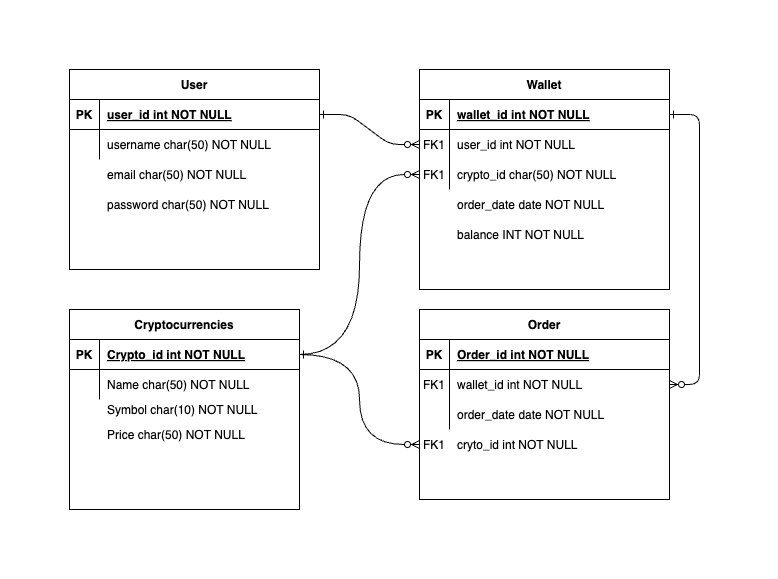

The diagram above was exported from draw.io. Its source (the exported page's mxGraphModel, read from the mxfile embedded in the PNG):
<mxGraphModel dx="909" dy="576" grid="1" gridSize="10" guides="1" tooltips="1" connect="1" arrows="1" fold="1" page="1" pageScale="1" pageWidth="850" pageHeight="1100" math="0" shadow="0" extFonts="Permanent Marker^https://fonts.googleapis.com/css?family=Permanent+Marker">
  <root>
    <mxCell id="0" />
    <mxCell id="1" parent="0" />
    <mxCell id="C-vyLk0tnHw3VtMMgP7b-1" value="" style="edgeStyle=entityRelationEdgeStyle;endArrow=ERzeroToMany;startArrow=ERone;endFill=1;startFill=0;" parent="1" source="C-vyLk0tnHw3VtMMgP7b-24" target="C-vyLk0tnHw3VtMMgP7b-6" edge="1">
      <mxGeometry width="100" height="100" relative="1" as="geometry">
        <mxPoint x="340" y="720" as="sourcePoint" />
        <mxPoint x="440" y="620" as="targetPoint" />
      </mxGeometry>
    </mxCell>
    <mxCell id="C-vyLk0tnHw3VtMMgP7b-12" value="" style="edgeStyle=entityRelationEdgeStyle;endArrow=ERzeroToMany;startArrow=ERone;endFill=1;startFill=0;" parent="1" source="C-vyLk0tnHw3VtMMgP7b-3" target="C-vyLk0tnHw3VtMMgP7b-17" edge="1">
      <mxGeometry width="100" height="100" relative="1" as="geometry">
        <mxPoint x="400" y="180" as="sourcePoint" />
        <mxPoint x="460" y="205" as="targetPoint" />
      </mxGeometry>
    </mxCell>
    <mxCell id="c2ydMC2XLtEavRv95Gpe-24" value="" style="edgeStyle=orthogonalEdgeStyle;rounded=0;orthogonalLoop=1;jettySize=auto;html=1;curved=1;entryX=1;entryY=0.5;entryDx=0;entryDy=0;exitX=0;exitY=0.5;exitDx=0;exitDy=0;endArrow=ERone;endFill=0;startArrow=ERzeroToMany;startFill=0;" edge="1" parent="1" source="C-vyLk0tnHw3VtMMgP7b-9" target="c2ydMC2XLtEavRv95Gpe-10">
      <mxGeometry relative="1" as="geometry" />
    </mxCell>
    <mxCell id="C-vyLk0tnHw3VtMMgP7b-2" value="Wallet" style="shape=table;startSize=30;container=1;collapsible=1;childLayout=tableLayout;fixedRows=1;rowLines=0;fontStyle=1;align=center;resizeLast=1;" parent="1" vertex="1">
      <mxGeometry x="450" y="120" width="250" height="220" as="geometry">
        <mxRectangle x="450" y="120" width="70" height="30" as="alternateBounds" />
      </mxGeometry>
    </mxCell>
    <mxCell id="C-vyLk0tnHw3VtMMgP7b-3" value="" style="shape=partialRectangle;collapsible=0;dropTarget=0;pointerEvents=0;fillColor=none;points=[[0,0.5],[1,0.5]];portConstraint=eastwest;top=0;left=0;right=0;bottom=1;" parent="C-vyLk0tnHw3VtMMgP7b-2" vertex="1">
      <mxGeometry y="30" width="250" height="30" as="geometry" />
    </mxCell>
    <mxCell id="C-vyLk0tnHw3VtMMgP7b-4" value="PK" style="shape=partialRectangle;overflow=hidden;connectable=0;fillColor=none;top=0;left=0;bottom=0;right=0;fontStyle=1;" parent="C-vyLk0tnHw3VtMMgP7b-3" vertex="1">
      <mxGeometry width="30" height="30" as="geometry">
        <mxRectangle width="30" height="30" as="alternateBounds" />
      </mxGeometry>
    </mxCell>
    <mxCell id="C-vyLk0tnHw3VtMMgP7b-5" value="wallet_id int NOT NULL " style="shape=partialRectangle;overflow=hidden;connectable=0;fillColor=none;top=0;left=0;bottom=0;right=0;align=left;spacingLeft=6;fontStyle=5;" parent="C-vyLk0tnHw3VtMMgP7b-3" vertex="1">
      <mxGeometry x="30" width="220" height="30" as="geometry">
        <mxRectangle width="220" height="30" as="alternateBounds" />
      </mxGeometry>
    </mxCell>
    <mxCell id="C-vyLk0tnHw3VtMMgP7b-6" value="" style="shape=partialRectangle;collapsible=0;dropTarget=0;pointerEvents=0;fillColor=none;points=[[0,0.5],[1,0.5]];portConstraint=eastwest;top=0;left=0;right=0;bottom=0;" parent="C-vyLk0tnHw3VtMMgP7b-2" vertex="1">
      <mxGeometry y="60" width="250" height="30" as="geometry" />
    </mxCell>
    <mxCell id="C-vyLk0tnHw3VtMMgP7b-7" value="FK1" style="shape=partialRectangle;overflow=hidden;connectable=0;fillColor=none;top=0;left=0;bottom=0;right=0;" parent="C-vyLk0tnHw3VtMMgP7b-6" vertex="1">
      <mxGeometry width="30" height="30" as="geometry">
        <mxRectangle width="30" height="30" as="alternateBounds" />
      </mxGeometry>
    </mxCell>
    <mxCell id="C-vyLk0tnHw3VtMMgP7b-8" value="user_id int NOT NULL" style="shape=partialRectangle;overflow=hidden;connectable=0;fillColor=none;top=0;left=0;bottom=0;right=0;align=left;spacingLeft=6;" parent="C-vyLk0tnHw3VtMMgP7b-6" vertex="1">
      <mxGeometry x="30" width="220" height="30" as="geometry">
        <mxRectangle width="220" height="30" as="alternateBounds" />
      </mxGeometry>
    </mxCell>
    <mxCell id="C-vyLk0tnHw3VtMMgP7b-9" value="" style="shape=partialRectangle;collapsible=0;dropTarget=0;pointerEvents=0;fillColor=none;points=[[0,0.5],[1,0.5]];portConstraint=eastwest;top=0;left=0;right=0;bottom=0;" parent="C-vyLk0tnHw3VtMMgP7b-2" vertex="1">
      <mxGeometry y="90" width="250" height="30" as="geometry" />
    </mxCell>
    <mxCell id="C-vyLk0tnHw3VtMMgP7b-10" value="" style="shape=partialRectangle;overflow=hidden;connectable=0;fillColor=none;top=0;left=0;bottom=0;right=0;" parent="C-vyLk0tnHw3VtMMgP7b-9" vertex="1">
      <mxGeometry width="30" height="30" as="geometry">
        <mxRectangle width="30" height="30" as="alternateBounds" />
      </mxGeometry>
    </mxCell>
    <mxCell id="C-vyLk0tnHw3VtMMgP7b-11" value="crypto_id char(50) NOT NULL" style="shape=partialRectangle;overflow=hidden;connectable=0;fillColor=none;top=0;left=0;bottom=0;right=0;align=left;spacingLeft=6;" parent="C-vyLk0tnHw3VtMMgP7b-9" vertex="1">
      <mxGeometry x="30" width="220" height="30" as="geometry">
        <mxRectangle width="220" height="30" as="alternateBounds" />
      </mxGeometry>
    </mxCell>
    <mxCell id="C-vyLk0tnHw3VtMMgP7b-13" value="Order" style="shape=table;startSize=30;container=1;collapsible=1;childLayout=tableLayout;fixedRows=1;rowLines=0;fontStyle=1;align=center;resizeLast=1;" parent="1" vertex="1">
      <mxGeometry x="450" y="360" width="250" height="190" as="geometry" />
    </mxCell>
    <mxCell id="C-vyLk0tnHw3VtMMgP7b-14" value="" style="shape=partialRectangle;collapsible=0;dropTarget=0;pointerEvents=0;fillColor=none;points=[[0,0.5],[1,0.5]];portConstraint=eastwest;top=0;left=0;right=0;bottom=1;" parent="C-vyLk0tnHw3VtMMgP7b-13" vertex="1">
      <mxGeometry y="30" width="250" height="30" as="geometry" />
    </mxCell>
    <mxCell id="C-vyLk0tnHw3VtMMgP7b-15" value="PK" style="shape=partialRectangle;overflow=hidden;connectable=0;fillColor=none;top=0;left=0;bottom=0;right=0;fontStyle=1;" parent="C-vyLk0tnHw3VtMMgP7b-14" vertex="1">
      <mxGeometry width="30" height="30" as="geometry">
        <mxRectangle width="30" height="30" as="alternateBounds" />
      </mxGeometry>
    </mxCell>
    <mxCell id="C-vyLk0tnHw3VtMMgP7b-16" value="Order_id int NOT NULL " style="shape=partialRectangle;overflow=hidden;connectable=0;fillColor=none;top=0;left=0;bottom=0;right=0;align=left;spacingLeft=6;fontStyle=5;" parent="C-vyLk0tnHw3VtMMgP7b-14" vertex="1">
      <mxGeometry x="30" width="220" height="30" as="geometry">
        <mxRectangle width="220" height="30" as="alternateBounds" />
      </mxGeometry>
    </mxCell>
    <mxCell id="C-vyLk0tnHw3VtMMgP7b-17" value="" style="shape=partialRectangle;collapsible=0;dropTarget=0;pointerEvents=0;fillColor=none;points=[[0,0.5],[1,0.5]];portConstraint=eastwest;top=0;left=0;right=0;bottom=0;" parent="C-vyLk0tnHw3VtMMgP7b-13" vertex="1">
      <mxGeometry y="60" width="250" height="30" as="geometry" />
    </mxCell>
    <mxCell id="C-vyLk0tnHw3VtMMgP7b-18" value="FK1" style="shape=partialRectangle;overflow=hidden;connectable=0;fillColor=none;top=0;left=0;bottom=0;right=0;" parent="C-vyLk0tnHw3VtMMgP7b-17" vertex="1">
      <mxGeometry width="30" height="30" as="geometry">
        <mxRectangle width="30" height="30" as="alternateBounds" />
      </mxGeometry>
    </mxCell>
    <mxCell id="C-vyLk0tnHw3VtMMgP7b-19" value="wallet_id int NOT NULL" style="shape=partialRectangle;overflow=hidden;connectable=0;fillColor=none;top=0;left=0;bottom=0;right=0;align=left;spacingLeft=6;" parent="C-vyLk0tnHw3VtMMgP7b-17" vertex="1">
      <mxGeometry x="30" width="220" height="30" as="geometry">
        <mxRectangle width="220" height="30" as="alternateBounds" />
      </mxGeometry>
    </mxCell>
    <mxCell id="C-vyLk0tnHw3VtMMgP7b-20" value="" style="shape=partialRectangle;collapsible=0;dropTarget=0;pointerEvents=0;fillColor=none;points=[[0,0.5],[1,0.5]];portConstraint=eastwest;top=0;left=0;right=0;bottom=0;" parent="C-vyLk0tnHw3VtMMgP7b-13" vertex="1">
      <mxGeometry y="90" width="250" height="30" as="geometry" />
    </mxCell>
    <mxCell id="C-vyLk0tnHw3VtMMgP7b-21" value="" style="shape=partialRectangle;overflow=hidden;connectable=0;fillColor=none;top=0;left=0;bottom=0;right=0;" parent="C-vyLk0tnHw3VtMMgP7b-20" vertex="1">
      <mxGeometry width="30" height="30" as="geometry">
        <mxRectangle width="30" height="30" as="alternateBounds" />
      </mxGeometry>
    </mxCell>
    <mxCell id="C-vyLk0tnHw3VtMMgP7b-22" value="order_date date NOT NULL" style="shape=partialRectangle;overflow=hidden;connectable=0;fillColor=none;top=0;left=0;bottom=0;right=0;align=left;spacingLeft=6;" parent="C-vyLk0tnHw3VtMMgP7b-20" vertex="1">
      <mxGeometry x="30" width="220" height="30" as="geometry">
        <mxRectangle width="220" height="30" as="alternateBounds" />
      </mxGeometry>
    </mxCell>
    <mxCell id="c2ydMC2XLtEavRv95Gpe-5" value="order_date date NOT NULL" style="shape=partialRectangle;overflow=hidden;connectable=0;fillColor=none;top=0;left=0;bottom=0;right=0;align=left;spacingLeft=6;" vertex="1" parent="1">
      <mxGeometry x="480" y="240" width="220" height="30" as="geometry">
        <mxRectangle width="220" height="30" as="alternateBounds" />
      </mxGeometry>
    </mxCell>
    <mxCell id="c2ydMC2XLtEavRv95Gpe-6" value="balance INT NOT NULL" style="shape=partialRectangle;overflow=hidden;connectable=0;fillColor=none;top=0;left=0;bottom=0;right=0;align=left;spacingLeft=6;" vertex="1" parent="1">
      <mxGeometry x="480" y="270" width="220" height="30" as="geometry">
        <mxRectangle width="220" height="30" as="alternateBounds" />
      </mxGeometry>
    </mxCell>
    <mxCell id="c2ydMC2XLtEavRv95Gpe-9" value="Cryptocurrencies" style="shape=table;startSize=30;container=1;collapsible=1;childLayout=tableLayout;fixedRows=1;rowLines=0;fontStyle=1;align=center;resizeLast=1;" vertex="1" parent="1">
      <mxGeometry x="100" y="360" width="230" height="200" as="geometry">
        <mxRectangle x="100" y="360" width="130" height="30" as="alternateBounds" />
      </mxGeometry>
    </mxCell>
    <mxCell id="c2ydMC2XLtEavRv95Gpe-10" value="" style="shape=partialRectangle;collapsible=0;dropTarget=0;pointerEvents=0;fillColor=none;points=[[0,0.5],[1,0.5]];portConstraint=eastwest;top=0;left=0;right=0;bottom=1;" vertex="1" parent="c2ydMC2XLtEavRv95Gpe-9">
      <mxGeometry y="30" width="230" height="30" as="geometry" />
    </mxCell>
    <mxCell id="c2ydMC2XLtEavRv95Gpe-11" value="PK" style="shape=partialRectangle;overflow=hidden;connectable=0;fillColor=none;top=0;left=0;bottom=0;right=0;fontStyle=1;" vertex="1" parent="c2ydMC2XLtEavRv95Gpe-10">
      <mxGeometry width="30" height="30" as="geometry">
        <mxRectangle width="30" height="30" as="alternateBounds" />
      </mxGeometry>
    </mxCell>
    <mxCell id="c2ydMC2XLtEavRv95Gpe-12" value="Crypto_id int NOT NULL" style="shape=partialRectangle;overflow=hidden;connectable=0;fillColor=none;top=0;left=0;bottom=0;right=0;align=left;spacingLeft=6;fontStyle=5;" vertex="1" parent="c2ydMC2XLtEavRv95Gpe-10">
      <mxGeometry x="30" width="200" height="30" as="geometry">
        <mxRectangle width="200" height="30" as="alternateBounds" />
      </mxGeometry>
    </mxCell>
    <mxCell id="c2ydMC2XLtEavRv95Gpe-13" value="" style="shape=partialRectangle;collapsible=0;dropTarget=0;pointerEvents=0;fillColor=none;points=[[0,0.5],[1,0.5]];portConstraint=eastwest;top=0;left=0;right=0;bottom=0;" vertex="1" parent="c2ydMC2XLtEavRv95Gpe-9">
      <mxGeometry y="60" width="230" height="30" as="geometry" />
    </mxCell>
    <mxCell id="c2ydMC2XLtEavRv95Gpe-14" value="" style="shape=partialRectangle;overflow=hidden;connectable=0;fillColor=none;top=0;left=0;bottom=0;right=0;" vertex="1" parent="c2ydMC2XLtEavRv95Gpe-13">
      <mxGeometry width="30" height="30" as="geometry">
        <mxRectangle width="30" height="30" as="alternateBounds" />
      </mxGeometry>
    </mxCell>
    <mxCell id="c2ydMC2XLtEavRv95Gpe-15" value="Name char(50) NOT NULL" style="shape=partialRectangle;overflow=hidden;connectable=0;fillColor=none;top=0;left=0;bottom=0;right=0;align=left;spacingLeft=6;" vertex="1" parent="c2ydMC2XLtEavRv95Gpe-13">
      <mxGeometry x="30" width="200" height="30" as="geometry">
        <mxRectangle width="200" height="30" as="alternateBounds" />
      </mxGeometry>
    </mxCell>
    <mxCell id="c2ydMC2XLtEavRv95Gpe-16" value="" style="shape=partialRectangle;collapsible=0;dropTarget=0;pointerEvents=0;fillColor=none;points=[[0,0.5],[1,0.5]];portConstraint=eastwest;top=0;left=0;right=0;bottom=0;" vertex="1" parent="1">
      <mxGeometry x="100" y="480" width="290" height="30" as="geometry" />
    </mxCell>
    <mxCell id="c2ydMC2XLtEavRv95Gpe-17" value="" style="shape=partialRectangle;overflow=hidden;connectable=0;fillColor=none;top=0;left=0;bottom=0;right=0;" vertex="1" parent="c2ydMC2XLtEavRv95Gpe-16">
      <mxGeometry width="30" height="30" as="geometry">
        <mxRectangle width="30" height="30" as="alternateBounds" />
      </mxGeometry>
    </mxCell>
    <mxCell id="c2ydMC2XLtEavRv95Gpe-18" value="Price char(50) NOT NULL" style="shape=partialRectangle;overflow=hidden;connectable=0;fillColor=none;top=0;left=0;bottom=0;right=0;align=left;spacingLeft=6;" vertex="1" parent="c2ydMC2XLtEavRv95Gpe-16">
      <mxGeometry x="30" y="-10" width="260" height="30" as="geometry">
        <mxRectangle width="260" height="30" as="alternateBounds" />
      </mxGeometry>
    </mxCell>
    <mxCell id="c2ydMC2XLtEavRv95Gpe-19" value="" style="group" vertex="1" connectable="0" parent="1">
      <mxGeometry x="100" y="120" width="250" height="200" as="geometry" />
    </mxCell>
    <mxCell id="C-vyLk0tnHw3VtMMgP7b-23" value="User" style="shape=table;startSize=30;container=1;collapsible=1;childLayout=tableLayout;fixedRows=1;rowLines=0;fontStyle=1;align=center;resizeLast=1;" parent="c2ydMC2XLtEavRv95Gpe-19" vertex="1">
      <mxGeometry width="250" height="200" as="geometry">
        <mxRectangle width="70" height="30" as="alternateBounds" />
      </mxGeometry>
    </mxCell>
    <mxCell id="C-vyLk0tnHw3VtMMgP7b-24" value="" style="shape=partialRectangle;collapsible=0;dropTarget=0;pointerEvents=0;fillColor=none;points=[[0,0.5],[1,0.5]];portConstraint=eastwest;top=0;left=0;right=0;bottom=1;" parent="C-vyLk0tnHw3VtMMgP7b-23" vertex="1">
      <mxGeometry y="30" width="250" height="30" as="geometry" />
    </mxCell>
    <mxCell id="C-vyLk0tnHw3VtMMgP7b-25" value="PK" style="shape=partialRectangle;overflow=hidden;connectable=0;fillColor=none;top=0;left=0;bottom=0;right=0;fontStyle=1;" parent="C-vyLk0tnHw3VtMMgP7b-24" vertex="1">
      <mxGeometry width="30" height="30" as="geometry">
        <mxRectangle width="30" height="30" as="alternateBounds" />
      </mxGeometry>
    </mxCell>
    <mxCell id="C-vyLk0tnHw3VtMMgP7b-26" value="user_id int NOT NULL " style="shape=partialRectangle;overflow=hidden;connectable=0;fillColor=none;top=0;left=0;bottom=0;right=0;align=left;spacingLeft=6;fontStyle=5;" parent="C-vyLk0tnHw3VtMMgP7b-24" vertex="1">
      <mxGeometry x="30" width="220" height="30" as="geometry">
        <mxRectangle width="220" height="30" as="alternateBounds" />
      </mxGeometry>
    </mxCell>
    <mxCell id="C-vyLk0tnHw3VtMMgP7b-27" value="" style="shape=partialRectangle;collapsible=0;dropTarget=0;pointerEvents=0;fillColor=none;points=[[0,0.5],[1,0.5]];portConstraint=eastwest;top=0;left=0;right=0;bottom=0;" parent="C-vyLk0tnHw3VtMMgP7b-23" vertex="1">
      <mxGeometry y="60" width="250" height="30" as="geometry" />
    </mxCell>
    <mxCell id="C-vyLk0tnHw3VtMMgP7b-28" value="" style="shape=partialRectangle;overflow=hidden;connectable=0;fillColor=none;top=0;left=0;bottom=0;right=0;" parent="C-vyLk0tnHw3VtMMgP7b-27" vertex="1">
      <mxGeometry width="30" height="30" as="geometry">
        <mxRectangle width="30" height="30" as="alternateBounds" />
      </mxGeometry>
    </mxCell>
    <mxCell id="C-vyLk0tnHw3VtMMgP7b-29" value="username char(50) NOT NULL" style="shape=partialRectangle;overflow=hidden;connectable=0;fillColor=none;top=0;left=0;bottom=0;right=0;align=left;spacingLeft=6;" parent="C-vyLk0tnHw3VtMMgP7b-27" vertex="1">
      <mxGeometry x="30" width="220" height="30" as="geometry">
        <mxRectangle width="220" height="30" as="alternateBounds" />
      </mxGeometry>
    </mxCell>
    <mxCell id="c2ydMC2XLtEavRv95Gpe-2" value="email char(50) NOT NULL" style="shape=partialRectangle;overflow=hidden;connectable=0;fillColor=none;top=0;left=0;bottom=0;right=0;align=left;spacingLeft=6;" vertex="1" parent="c2ydMC2XLtEavRv95Gpe-19">
      <mxGeometry x="30" y="90" width="220" height="30" as="geometry">
        <mxRectangle width="220" height="30" as="alternateBounds" />
      </mxGeometry>
    </mxCell>
    <mxCell id="c2ydMC2XLtEavRv95Gpe-3" value="password char(50) NOT NULL" style="shape=partialRectangle;overflow=hidden;connectable=0;fillColor=none;top=0;left=0;bottom=0;right=0;align=left;spacingLeft=6;" vertex="1" parent="c2ydMC2XLtEavRv95Gpe-19">
      <mxGeometry x="30" y="120" width="220" height="30" as="geometry">
        <mxRectangle width="220" height="30" as="alternateBounds" />
      </mxGeometry>
    </mxCell>
    <mxCell id="c2ydMC2XLtEavRv95Gpe-20" value="Symbol char(10) NOT NULL" style="shape=partialRectangle;overflow=hidden;connectable=0;fillColor=none;top=0;left=0;bottom=0;right=0;align=left;spacingLeft=6;" vertex="1" parent="1">
      <mxGeometry x="130" y="445" width="260" height="30" as="geometry">
        <mxRectangle width="260" height="30" as="alternateBounds" />
      </mxGeometry>
    </mxCell>
    <mxCell id="c2ydMC2XLtEavRv95Gpe-25" value="FK1" style="shape=partialRectangle;overflow=hidden;connectable=0;fillColor=none;top=0;left=0;bottom=0;right=0;" vertex="1" parent="1">
      <mxGeometry x="450" y="210" width="30" height="30" as="geometry">
        <mxRectangle width="30" height="30" as="alternateBounds" />
      </mxGeometry>
    </mxCell>
    <mxCell id="c2ydMC2XLtEavRv95Gpe-32" value="" style="shape=partialRectangle;collapsible=0;dropTarget=0;pointerEvents=0;fillColor=none;points=[[0,0.5],[1,0.5]];portConstraint=eastwest;top=0;left=0;right=0;bottom=0;" vertex="1" parent="1">
      <mxGeometry x="450" y="480" width="250" height="30" as="geometry" />
    </mxCell>
    <mxCell id="c2ydMC2XLtEavRv95Gpe-33" value="FK1" style="shape=partialRectangle;overflow=hidden;connectable=0;fillColor=none;top=0;left=0;bottom=0;right=0;" vertex="1" parent="c2ydMC2XLtEavRv95Gpe-32">
      <mxGeometry width="30" height="30" as="geometry">
        <mxRectangle width="30" height="30" as="alternateBounds" />
      </mxGeometry>
    </mxCell>
    <mxCell id="c2ydMC2XLtEavRv95Gpe-34" value="cryto_id int NOT NULL" style="shape=partialRectangle;overflow=hidden;connectable=0;fillColor=none;top=0;left=0;bottom=0;right=0;align=left;spacingLeft=6;" vertex="1" parent="c2ydMC2XLtEavRv95Gpe-32">
      <mxGeometry x="30" width="220" height="30" as="geometry">
        <mxRectangle width="220" height="30" as="alternateBounds" />
      </mxGeometry>
    </mxCell>
    <mxCell id="c2ydMC2XLtEavRv95Gpe-35" value="" style="endArrow=ERone;html=1;rounded=0;entryX=1;entryY=0.5;entryDx=0;entryDy=0;exitX=0;exitY=0.5;exitDx=0;exitDy=0;edgeStyle=orthogonalEdgeStyle;curved=1;startArrow=ERzeroToMany;startFill=0;endFill=0;" edge="1" parent="1" source="c2ydMC2XLtEavRv95Gpe-32" target="c2ydMC2XLtEavRv95Gpe-10">
      <mxGeometry width="50" height="50" relative="1" as="geometry">
        <mxPoint x="370" y="520" as="sourcePoint" />
        <mxPoint x="420" y="470" as="targetPoint" />
      </mxGeometry>
    </mxCell>
  </root>
</mxGraphModel>